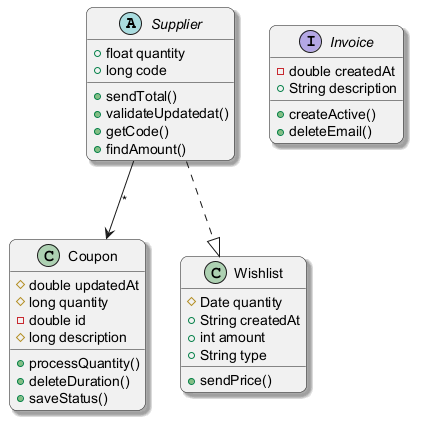

The diagram above was rendered by PlantUML. Its source (embedded in the PNG):
@startuml
skinparam backgroundColor #FFFFFF
skinparam roundCorner 15
skinparam shadowing true
abstract class Supplier {
  +float quantity
  +long code
  +sendTotal()
  +validateUpdatedat()
  +getCode()
  +findAmount()
}
class Coupon {
  #double updatedAt
  #long quantity
  -double id
  #long description
  +processQuantity()
  +deleteDuration()
  +saveStatus()
}
class Wishlist {
  #Date quantity
  +String createdAt
  +int amount
  +String type
  +sendPrice()
}
interface Invoice {
  -double createdAt
  +String description
  +createActive()
  +deleteEmail()
}
Supplier ..|> Wishlist
Supplier --> Coupon : "*"
@enduml